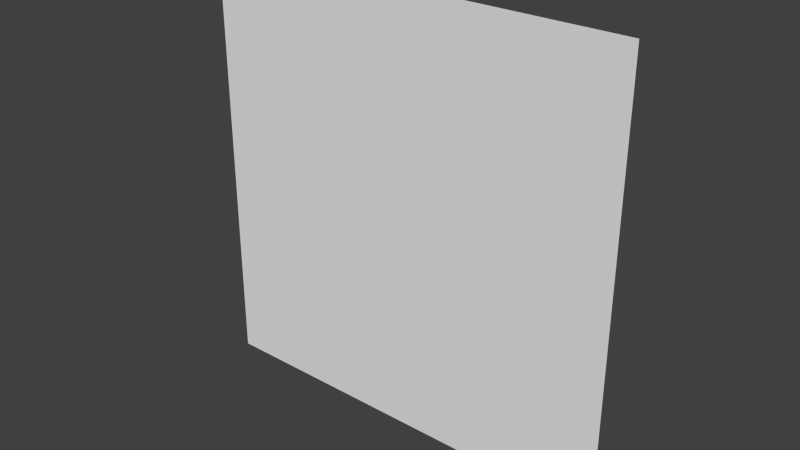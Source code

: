 # Source: wall.blend  (saved by Blender 2.76.0; exported with 4.5.12 LTS)
import bpy
from mathutils import Matrix  # noqa: F401  (used for matrix-valued properties, if any)

bpy.ops.wm.read_factory_settings(use_empty=True)
scene = bpy.context.scene
scene.name = 'Scene'

# ---- collections
col_collection_1 = bpy.data.collections.new('Collection 1'); scene.collection.children.link(col_collection_1)

# ---- world
world_world = bpy.data.worlds.new('World'); scene.world = world_world
world_world.color = (0.05088, 0.05088, 0.05088)
world_world.use_sun_shadow = False
world_world.sun_shadow_jitter_overblur = 0.0
world_world.cycles.sampling_method = 'MANUAL'
world_world.cycles.sample_map_resolution = 256

# ---- meshes
me_plane = bpy.data.meshes.new('Plane')
me_plane.from_pydata([(7.505, 3.278e-07, -1.0), (-7.495, -9.835e-07, -1.0), (7.505, 9.835e-07, 14.0), (-7.495, -3.278e-07, 14.0)], [], [(0, 1, 3, 2)])
_uv = me_plane.uv_layers.new(name='UVMap')
_uv.uv.foreach_set('vector', [0.0001, 9.998e-05, 0.9999, 0.0001, 0.9999, 0.9999, 9.998e-05, 0.9999])
me_plane.use_remesh_preserve_volume = False
me_plane.use_remesh_preserve_attributes = False
me_plane.use_mirror_vertex_groups = False
me_plane.update()

# ---- objects
ob_plane = bpy.data.objects.new('Plane', me_plane)

# ---- transforms, parenting, visibility, modifiers, constraints
ob_plane.location = (0.0, 0.0, 0.0)
ob_plane.lineart.crease_threshold = 0.0

# ---- collection membership
col_collection_1.objects.link(ob_plane)

# ---- scene / render settings (as saved in the file)
scene.frame_start = 1; scene.frame_end = 250; scene.frame_set(1)
scene.render.engine = 'BLENDER_EEVEE_NEXT'
scene.render.resolution_percentage = 50
scene.render.dither_intensity = 0.0
scene.cycles.use_denoising = False
scene.cycles.samples = 10
scene.cycles.sampling_pattern = 'TABULATED_SOBOL'
scene.cycles.light_sampling_threshold = 0.0
scene.cycles.use_adaptive_sampling = False
scene.cycles.use_light_tree = False
scene.cycles.blur_glossy = 0.0
scene.cycles.pixel_filter_type = 'GAUSSIAN'
scene.cycles.sample_clamp_indirect = 0.0
scene.view_settings.view_transform = 'Standard'
bpy.context.view_layer.update()

# ---- added for rendering (the .blend has no active camera and no usable light): camera, sun
cam_auto = bpy.data.cameras.new('AutoCamera')
cam_auto.lens = 50.0
cam_auto.sensor_width = 36.0
cam_auto.clip_end = 1000.0
ob_auto_camera = bpy.data.objects.new('AutoCamera', cam_auto)
scene.collection.objects.link(ob_auto_camera)
ob_auto_camera.location = (19.6317, -23.5524, 22.2016)
ob_auto_camera.rotation_euler = (1.09748, -7.21219e-08, 0.694738)
scene.camera = ob_auto_camera
light_auto_sun = bpy.data.lights.new('AutoSun', 'SUN')
light_auto_sun.energy = 3.0
light_auto_sun.angle = 0.0523599
ob_auto_sun = bpy.data.objects.new('AutoSun', light_auto_sun)
scene.collection.objects.link(ob_auto_sun)
ob_auto_sun.rotation_euler = (0.872665, 0.174533, 0.523599)
bpy.context.view_layer.update()
